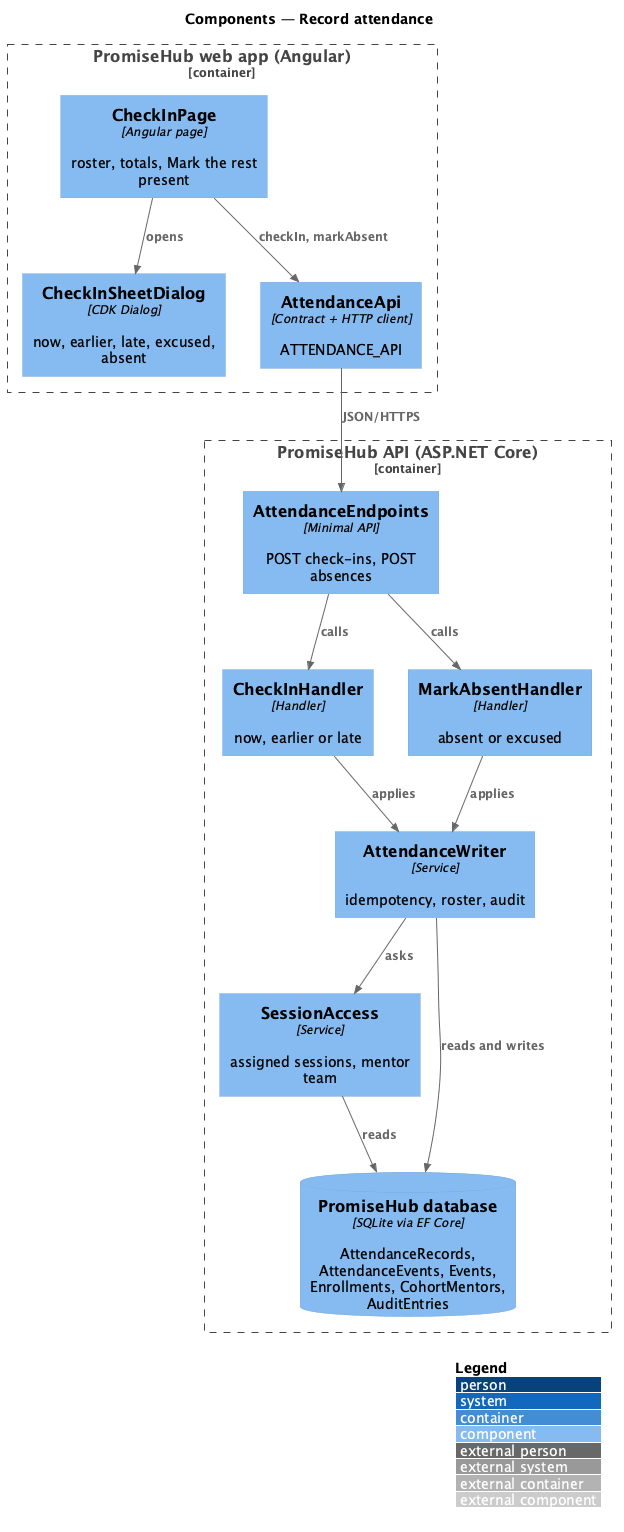

The diagram above was rendered by PlantUML. Its source (embedded in the PNG):
@startuml
!include <C4/C4_Component>
LAYOUT_WITH_LEGEND()
title Components — Record attendance
Container_Boundary(web, "PromiseHub web app (Angular)") {
  Component(page, "CheckInPage", "Angular page", "roster, totals, Mark the rest present")
  Component(sheet, "CheckInSheetDialog", "CDK Dialog", "now, earlier, late, excused, absent")
  Component(aapi, "AttendanceApi", "Contract + HTTP client", "ATTENDANCE_API")
}
Container_Boundary(api, "PromiseHub API (ASP.NET Core)") {
  Component(ep, "AttendanceEndpoints", "Minimal API", "POST check-ins, POST absences")
  Component(ci, "CheckInHandler", "Handler", "now, earlier or late")
  Component(ma, "MarkAbsentHandler", "Handler", "absent or excused")
  Component(w, "AttendanceWriter", "Service", "idempotency, roster, audit")
  Component(acc, "SessionAccess", "Service", "assigned sessions, mentor team")
  ComponentDb(db, "PromiseHub database", "SQLite via EF Core", "AttendanceRecords, AttendanceEvents, Events, Enrollments, CohortMentors, AuditEntries")
}
Rel(page, sheet, "opens")
Rel(page, aapi, "checkIn, markAbsent")
Rel(aapi, ep, "JSON/HTTPS")
Rel(ep, ci, "calls")
Rel(ep, ma, "calls")
Rel(ci, w, "applies")
Rel(ma, w, "applies")
Rel(w, acc, "asks")
Rel(w, db, "reads and writes")
Rel(acc, db, "reads")
@enduml